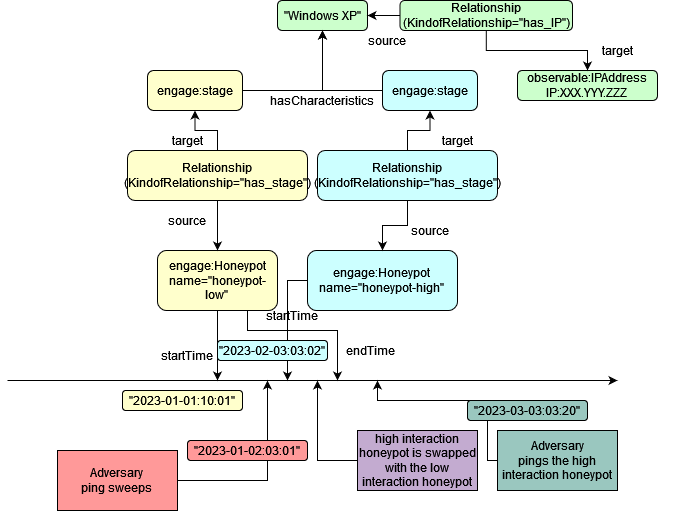

The diagram above was exported from draw.io. Its source (the exported page's mxGraphModel, read from the mxfile embedded in the PNG):
<mxGraphModel dx="1290" dy="539" grid="1" gridSize="10" guides="1" tooltips="1" connect="1" arrows="1" fold="1" page="1" pageScale="1" pageWidth="850" pageHeight="1100" math="0" shadow="0">
  <root>
    <mxCell id="0" />
    <mxCell id="1" parent="0" />
    <mxCell id="5WHp1d3pjaUlq0CJ49ZN-26" style="edgeStyle=orthogonalEdgeStyle;rounded=0;orthogonalLoop=1;jettySize=auto;html=1;" edge="1" parent="1" source="5WHp1d3pjaUlq0CJ49ZN-1">
      <mxGeometry relative="1" as="geometry">
        <mxPoint x="280" y="390" as="targetPoint" />
      </mxGeometry>
    </mxCell>
    <mxCell id="5WHp1d3pjaUlq0CJ49ZN-1" value="&lt;div&gt;engage:Honeypot&lt;/div&gt;&lt;div&gt;name=&quot;honeypot-low&quot;&lt;br&gt;&lt;/div&gt;" style="rounded=1;whiteSpace=wrap;html=1;fillColor=#FFFFCC;" vertex="1" parent="1">
      <mxGeometry x="220" y="260" width="120" height="60" as="geometry" />
    </mxCell>
    <mxCell id="5WHp1d3pjaUlq0CJ49ZN-11" style="edgeStyle=orthogonalEdgeStyle;rounded=0;orthogonalLoop=1;jettySize=auto;html=1;" edge="1" parent="1" source="5WHp1d3pjaUlq0CJ49ZN-2" target="5WHp1d3pjaUlq0CJ49ZN-3">
      <mxGeometry relative="1" as="geometry" />
    </mxCell>
    <mxCell id="5WHp1d3pjaUlq0CJ49ZN-2" value="engage:stage" style="rounded=1;whiteSpace=wrap;html=1;fillColor=#FFFFCC;" vertex="1" parent="1">
      <mxGeometry x="210" y="80" width="95" height="40" as="geometry" />
    </mxCell>
    <mxCell id="5WHp1d3pjaUlq0CJ49ZN-3" value="&quot;Windows XP&quot;" style="rounded=1;whiteSpace=wrap;html=1;fillColor=#CCFFCC;" vertex="1" parent="1">
      <mxGeometry x="340" y="10" width="90" height="30" as="geometry" />
    </mxCell>
    <mxCell id="5WHp1d3pjaUlq0CJ49ZN-9" style="edgeStyle=orthogonalEdgeStyle;rounded=0;orthogonalLoop=1;jettySize=auto;html=1;entryX=0.5;entryY=0;entryDx=0;entryDy=0;" edge="1" parent="1" source="5WHp1d3pjaUlq0CJ49ZN-6" target="5WHp1d3pjaUlq0CJ49ZN-1">
      <mxGeometry relative="1" as="geometry" />
    </mxCell>
    <mxCell id="5WHp1d3pjaUlq0CJ49ZN-10" style="edgeStyle=orthogonalEdgeStyle;rounded=0;orthogonalLoop=1;jettySize=auto;html=1;" edge="1" parent="1" source="5WHp1d3pjaUlq0CJ49ZN-6" target="5WHp1d3pjaUlq0CJ49ZN-2">
      <mxGeometry relative="1" as="geometry" />
    </mxCell>
    <mxCell id="5WHp1d3pjaUlq0CJ49ZN-6" value="&lt;div&gt;Relationship&lt;/div&gt;&lt;div&gt;(KindofRelationship=&quot;has_stage&quot;)&lt;br&gt;&lt;/div&gt;" style="rounded=1;whiteSpace=wrap;html=1;fillColor=#FFFFCC;" vertex="1" parent="1">
      <mxGeometry x="190" y="160" width="180" height="50" as="geometry" />
    </mxCell>
    <mxCell id="5WHp1d3pjaUlq0CJ49ZN-12" value="hasCharacteristics" style="text;html=1;strokeColor=none;fillColor=none;align=center;verticalAlign=middle;whiteSpace=wrap;rounded=0;" vertex="1" parent="1">
      <mxGeometry x="325" y="100" width="120" height="20" as="geometry" />
    </mxCell>
    <mxCell id="5WHp1d3pjaUlq0CJ49ZN-34" style="edgeStyle=orthogonalEdgeStyle;rounded=0;orthogonalLoop=1;jettySize=auto;html=1;" edge="1" parent="1" source="5WHp1d3pjaUlq0CJ49ZN-13">
      <mxGeometry relative="1" as="geometry">
        <mxPoint x="350" y="390" as="targetPoint" />
        <Array as="points">
          <mxPoint x="350" y="290" />
          <mxPoint x="350" y="390" />
        </Array>
      </mxGeometry>
    </mxCell>
    <mxCell id="5WHp1d3pjaUlq0CJ49ZN-13" value="&lt;div&gt;engage:Honeypot&lt;/div&gt;&lt;div&gt;name=&quot;honeypot-high&quot;&lt;br&gt;&lt;/div&gt;" style="rounded=1;whiteSpace=wrap;html=1;fillColor=#CCFFFF;" vertex="1" parent="1">
      <mxGeometry x="370" y="260" width="150" height="60" as="geometry" />
    </mxCell>
    <mxCell id="5WHp1d3pjaUlq0CJ49ZN-15" style="edgeStyle=orthogonalEdgeStyle;rounded=0;orthogonalLoop=1;jettySize=auto;html=1;entryX=0.5;entryY=0;entryDx=0;entryDy=0;" edge="1" parent="1" source="5WHp1d3pjaUlq0CJ49ZN-14" target="5WHp1d3pjaUlq0CJ49ZN-13">
      <mxGeometry relative="1" as="geometry" />
    </mxCell>
    <mxCell id="5WHp1d3pjaUlq0CJ49ZN-17" style="edgeStyle=orthogonalEdgeStyle;rounded=0;orthogonalLoop=1;jettySize=auto;html=1;" edge="1" parent="1" source="5WHp1d3pjaUlq0CJ49ZN-14" target="5WHp1d3pjaUlq0CJ49ZN-16">
      <mxGeometry relative="1" as="geometry" />
    </mxCell>
    <mxCell id="5WHp1d3pjaUlq0CJ49ZN-14" value="&lt;div&gt;Relationship&lt;/div&gt;&lt;div&gt;(KindofRelationship=&quot;has_stage&quot;)&lt;br&gt;&lt;/div&gt;" style="rounded=1;whiteSpace=wrap;html=1;fillColor=#CCFFFF;" vertex="1" parent="1">
      <mxGeometry x="380" y="160" width="180" height="50" as="geometry" />
    </mxCell>
    <mxCell id="5WHp1d3pjaUlq0CJ49ZN-18" style="edgeStyle=orthogonalEdgeStyle;rounded=0;orthogonalLoop=1;jettySize=auto;html=1;entryX=0.5;entryY=1;entryDx=0;entryDy=0;" edge="1" parent="1" source="5WHp1d3pjaUlq0CJ49ZN-16" target="5WHp1d3pjaUlq0CJ49ZN-3">
      <mxGeometry relative="1" as="geometry" />
    </mxCell>
    <mxCell id="5WHp1d3pjaUlq0CJ49ZN-16" value="engage:stage" style="rounded=1;whiteSpace=wrap;html=1;fillColor=#CCFFFF;" vertex="1" parent="1">
      <mxGeometry x="445" y="80" width="95" height="40" as="geometry" />
    </mxCell>
    <mxCell id="5WHp1d3pjaUlq0CJ49ZN-20" value="source" style="text;html=1;strokeColor=none;fillColor=none;align=center;verticalAlign=middle;whiteSpace=wrap;rounded=0;" vertex="1" parent="1">
      <mxGeometry x="462.5" y="230" width="60" height="20" as="geometry" />
    </mxCell>
    <mxCell id="5WHp1d3pjaUlq0CJ49ZN-22" value="source" style="text;html=1;strokeColor=none;fillColor=none;align=center;verticalAlign=middle;whiteSpace=wrap;rounded=0;" vertex="1" parent="1">
      <mxGeometry x="220" y="220" width="60" height="20" as="geometry" />
    </mxCell>
    <mxCell id="5WHp1d3pjaUlq0CJ49ZN-23" value="target" style="text;html=1;strokeColor=none;fillColor=none;align=center;verticalAlign=middle;whiteSpace=wrap;rounded=0;" vertex="1" parent="1">
      <mxGeometry x="460" y="140" width="120" height="20" as="geometry" />
    </mxCell>
    <mxCell id="5WHp1d3pjaUlq0CJ49ZN-24" value="" style="endArrow=classic;html=1;rounded=0;" edge="1" parent="1">
      <mxGeometry width="50" height="50" relative="1" as="geometry">
        <mxPoint x="70" y="390" as="sourcePoint" />
        <mxPoint x="680" y="390" as="targetPoint" />
      </mxGeometry>
    </mxCell>
    <mxCell id="5WHp1d3pjaUlq0CJ49ZN-31" style="edgeStyle=orthogonalEdgeStyle;rounded=0;orthogonalLoop=1;jettySize=auto;html=1;" edge="1" parent="1" source="5WHp1d3pjaUlq0CJ49ZN-25">
      <mxGeometry relative="1" as="geometry">
        <mxPoint x="330" y="390" as="targetPoint" />
        <Array as="points">
          <mxPoint x="330" y="490" />
          <mxPoint x="330" y="390" />
        </Array>
      </mxGeometry>
    </mxCell>
    <mxCell id="5WHp1d3pjaUlq0CJ49ZN-25" value="&lt;div&gt;Adversary&lt;/div&gt;&lt;div&gt;ping sweeps&lt;br&gt;&lt;/div&gt;" style="rounded=0;whiteSpace=wrap;html=1;fillColor=#FF9999;" vertex="1" parent="1">
      <mxGeometry x="120" y="460" width="120" height="60" as="geometry" />
    </mxCell>
    <mxCell id="5WHp1d3pjaUlq0CJ49ZN-29" value="&quot;2023-01-01:10:01&quot;" style="rounded=1;whiteSpace=wrap;html=1;fillColor=#FFFFCC;" vertex="1" parent="1">
      <mxGeometry x="185" y="400" width="120" height="20" as="geometry" />
    </mxCell>
    <mxCell id="5WHp1d3pjaUlq0CJ49ZN-30" value="startTime" style="text;html=1;strokeColor=none;fillColor=none;align=center;verticalAlign=middle;whiteSpace=wrap;rounded=0;" vertex="1" parent="1">
      <mxGeometry x="220" y="350" width="60" height="30" as="geometry" />
    </mxCell>
    <mxCell id="5WHp1d3pjaUlq0CJ49ZN-32" style="edgeStyle=orthogonalEdgeStyle;rounded=0;orthogonalLoop=1;jettySize=auto;html=1;exitX=0.75;exitY=1;exitDx=0;exitDy=0;" edge="1" parent="1" source="5WHp1d3pjaUlq0CJ49ZN-1">
      <mxGeometry relative="1" as="geometry">
        <mxPoint x="400" y="390" as="targetPoint" />
        <mxPoint x="290" y="330" as="sourcePoint" />
        <Array as="points">
          <mxPoint x="310" y="340" />
          <mxPoint x="400" y="340" />
          <mxPoint x="400" y="390" />
        </Array>
      </mxGeometry>
    </mxCell>
    <mxCell id="5WHp1d3pjaUlq0CJ49ZN-33" value="endTime" style="text;html=1;strokeColor=none;fillColor=none;align=center;verticalAlign=middle;whiteSpace=wrap;rounded=0;" vertex="1" parent="1">
      <mxGeometry x="402.5" y="345" width="60" height="30" as="geometry" />
    </mxCell>
    <mxCell id="5WHp1d3pjaUlq0CJ49ZN-35" value="startTime" style="text;html=1;strokeColor=none;fillColor=none;align=center;verticalAlign=middle;whiteSpace=wrap;rounded=0;" vertex="1" parent="1">
      <mxGeometry x="325" y="310" width="60" height="30" as="geometry" />
    </mxCell>
    <mxCell id="5WHp1d3pjaUlq0CJ49ZN-39" style="edgeStyle=orthogonalEdgeStyle;rounded=0;orthogonalLoop=1;jettySize=auto;html=1;" edge="1" parent="1" source="5WHp1d3pjaUlq0CJ49ZN-38">
      <mxGeometry relative="1" as="geometry">
        <mxPoint x="380" y="390" as="targetPoint" />
      </mxGeometry>
    </mxCell>
    <mxCell id="5WHp1d3pjaUlq0CJ49ZN-38" value="high interaction honeypot is swapped with the low interaction honeypot" style="rounded=0;whiteSpace=wrap;html=1;fillColor=#C3ABD0;" vertex="1" parent="1">
      <mxGeometry x="420" y="440" width="120" height="60" as="geometry" />
    </mxCell>
    <mxCell id="5WHp1d3pjaUlq0CJ49ZN-40" value="observable:IPAddress&lt;br&gt;&lt;div&gt;IP:XXX.YYY.ZZZ&lt;/div&gt;" style="rounded=1;whiteSpace=wrap;html=1;fillColor=#CCFFCC;" vertex="1" parent="1">
      <mxGeometry x="580" y="80" width="140" height="30" as="geometry" />
    </mxCell>
    <mxCell id="5WHp1d3pjaUlq0CJ49ZN-41" value="&lt;div&gt;Adversary&lt;/div&gt;&lt;div&gt;pings the high interaction honeypot&lt;br&gt;&lt;/div&gt;" style="rounded=0;whiteSpace=wrap;html=1;fillColor=#9AC7BF;" vertex="1" parent="1">
      <mxGeometry x="560" y="440" width="120" height="60" as="geometry" />
    </mxCell>
    <mxCell id="5WHp1d3pjaUlq0CJ49ZN-42" style="edgeStyle=orthogonalEdgeStyle;rounded=0;orthogonalLoop=1;jettySize=auto;html=1;exitX=0;exitY=0.5;exitDx=0;exitDy=0;" edge="1" parent="1" source="5WHp1d3pjaUlq0CJ49ZN-41">
      <mxGeometry relative="1" as="geometry">
        <mxPoint x="440" y="390" as="targetPoint" />
        <mxPoint x="327.5" y="490" as="sourcePoint" />
        <Array as="points">
          <mxPoint x="550" y="410" />
          <mxPoint x="440" y="410" />
        </Array>
      </mxGeometry>
    </mxCell>
    <mxCell id="5WHp1d3pjaUlq0CJ49ZN-43" value="&lt;div&gt;&quot;2023-02-03:03:02&quot;&lt;/div&gt;" style="rounded=1;whiteSpace=wrap;html=1;fillColor=#CCFFFF;" vertex="1" parent="1">
      <mxGeometry x="280" y="350" width="110" height="20" as="geometry" />
    </mxCell>
    <mxCell id="5WHp1d3pjaUlq0CJ49ZN-44" value="&quot;2023-01-02:03:01&quot;" style="rounded=1;whiteSpace=wrap;html=1;fillColor=#FF9999;" vertex="1" parent="1">
      <mxGeometry x="250" y="450" width="120" height="20" as="geometry" />
    </mxCell>
    <mxCell id="5WHp1d3pjaUlq0CJ49ZN-49" value="&quot;2023-03-03:03:20&quot;" style="rounded=1;whiteSpace=wrap;html=1;fillColor=#9AC7BF;" vertex="1" parent="1">
      <mxGeometry x="530" y="410" width="120" height="20" as="geometry" />
    </mxCell>
    <mxCell id="5WHp1d3pjaUlq0CJ49ZN-54" style="edgeStyle=orthogonalEdgeStyle;rounded=0;orthogonalLoop=1;jettySize=auto;html=1;entryX=1;entryY=0.5;entryDx=0;entryDy=0;" edge="1" parent="1" source="5WHp1d3pjaUlq0CJ49ZN-52" target="5WHp1d3pjaUlq0CJ49ZN-3">
      <mxGeometry relative="1" as="geometry" />
    </mxCell>
    <mxCell id="5WHp1d3pjaUlq0CJ49ZN-64" style="edgeStyle=orthogonalEdgeStyle;rounded=0;orthogonalLoop=1;jettySize=auto;html=1;entryX=0.5;entryY=0;entryDx=0;entryDy=0;" edge="1" parent="1" source="5WHp1d3pjaUlq0CJ49ZN-52" target="5WHp1d3pjaUlq0CJ49ZN-40">
      <mxGeometry relative="1" as="geometry" />
    </mxCell>
    <mxCell id="5WHp1d3pjaUlq0CJ49ZN-52" value="&lt;div&gt;Relationship&lt;/div&gt;&lt;div&gt;(KindofRelationship=&quot;has_IP&quot;)&lt;br&gt;&lt;/div&gt;" style="rounded=1;whiteSpace=wrap;html=1;fillColor=#CCFFCC;" vertex="1" parent="1">
      <mxGeometry x="462.5" y="10" width="172.5" height="30" as="geometry" />
    </mxCell>
    <mxCell id="5WHp1d3pjaUlq0CJ49ZN-58" value="target" style="text;html=1;strokeColor=none;fillColor=none;align=center;verticalAlign=middle;whiteSpace=wrap;rounded=0;" vertex="1" parent="1">
      <mxGeometry x="190" y="140" width="120" height="20" as="geometry" />
    </mxCell>
    <mxCell id="5WHp1d3pjaUlq0CJ49ZN-19" value="target" style="text;html=1;strokeColor=none;fillColor=none;align=center;verticalAlign=middle;whiteSpace=wrap;rounded=0;" vertex="1" parent="1">
      <mxGeometry x="620" y="50" width="120" height="20" as="geometry" />
    </mxCell>
    <mxCell id="5WHp1d3pjaUlq0CJ49ZN-63" value="source" style="text;html=1;strokeColor=none;fillColor=none;align=center;verticalAlign=middle;whiteSpace=wrap;rounded=0;" vertex="1" parent="1">
      <mxGeometry x="420" y="40" width="60" height="20" as="geometry" />
    </mxCell>
  </root>
</mxGraphModel>